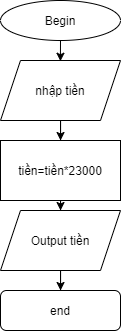

The diagram above was exported from draw.io. Its source (the exported page's mxGraphModel, read from the mxfile embedded in the PNG):
<mxGraphModel dx="593" dy="298" grid="1" gridSize="10" guides="1" tooltips="1" connect="1" arrows="1" fold="1" page="1" pageScale="1" pageWidth="827" pageHeight="1169" math="0" shadow="0">
  <root>
    <mxCell id="WIyWlLk6GJQsqaUBKTNV-0" />
    <mxCell id="WIyWlLk6GJQsqaUBKTNV-1" parent="WIyWlLk6GJQsqaUBKTNV-0" />
    <mxCell id="WIyWlLk6GJQsqaUBKTNV-11" value="end" style="rounded=1;whiteSpace=wrap;html=1;fontSize=12;glass=0;strokeWidth=1;shadow=0;" parent="WIyWlLk6GJQsqaUBKTNV-1" vertex="1">
      <mxGeometry x="350" y="300" width="120" height="40" as="geometry" />
    </mxCell>
    <mxCell id="Yk3OS26ZQ-VGbs_-Ov5h-0" value="Begin" style="ellipse;whiteSpace=wrap;html=1;" vertex="1" parent="WIyWlLk6GJQsqaUBKTNV-1">
      <mxGeometry x="350" y="10" width="120" height="40" as="geometry" />
    </mxCell>
    <mxCell id="Yk3OS26ZQ-VGbs_-Ov5h-52" value="" style="endArrow=classic;html=1;exitX=0.5;exitY=1;exitDx=0;exitDy=0;entryX=0.541;entryY=0.012;entryDx=0;entryDy=0;entryPerimeter=0;" edge="1" parent="WIyWlLk6GJQsqaUBKTNV-1" source="Yk3OS26ZQ-VGbs_-Ov5h-0">
      <mxGeometry width="50" height="50" relative="1" as="geometry">
        <mxPoint x="400" y="100" as="sourcePoint" />
        <mxPoint x="409.9200000000001" y="70.72000000000003" as="targetPoint" />
      </mxGeometry>
    </mxCell>
    <mxCell id="Yk3OS26ZQ-VGbs_-Ov5h-63" value="" style="edgeStyle=orthogonalEdgeStyle;rounded=0;orthogonalLoop=1;jettySize=auto;html=1;" edge="1" parent="WIyWlLk6GJQsqaUBKTNV-1" source="Yk3OS26ZQ-VGbs_-Ov5h-60" target="Yk3OS26ZQ-VGbs_-Ov5h-62">
      <mxGeometry relative="1" as="geometry" />
    </mxCell>
    <mxCell id="Yk3OS26ZQ-VGbs_-Ov5h-60" value="nhập tiền" style="shape=parallelogram;perimeter=parallelogramPerimeter;whiteSpace=wrap;html=1;fixedSize=1;" vertex="1" parent="WIyWlLk6GJQsqaUBKTNV-1">
      <mxGeometry x="350" y="70" width="120" height="60" as="geometry" />
    </mxCell>
    <mxCell id="Yk3OS26ZQ-VGbs_-Ov5h-66" value="" style="edgeStyle=orthogonalEdgeStyle;rounded=0;orthogonalLoop=1;jettySize=auto;html=1;" edge="1" parent="WIyWlLk6GJQsqaUBKTNV-1" source="Yk3OS26ZQ-VGbs_-Ov5h-62" target="Yk3OS26ZQ-VGbs_-Ov5h-64">
      <mxGeometry relative="1" as="geometry" />
    </mxCell>
    <mxCell id="Yk3OS26ZQ-VGbs_-Ov5h-62" value="tiền=tiền*23000" style="rounded=0;whiteSpace=wrap;html=1;" vertex="1" parent="WIyWlLk6GJQsqaUBKTNV-1">
      <mxGeometry x="350" y="150" width="120" height="60" as="geometry" />
    </mxCell>
    <mxCell id="Yk3OS26ZQ-VGbs_-Ov5h-65" value="" style="edgeStyle=orthogonalEdgeStyle;rounded=0;orthogonalLoop=1;jettySize=auto;html=1;" edge="1" parent="WIyWlLk6GJQsqaUBKTNV-1" source="Yk3OS26ZQ-VGbs_-Ov5h-64" target="WIyWlLk6GJQsqaUBKTNV-11">
      <mxGeometry relative="1" as="geometry" />
    </mxCell>
    <mxCell id="Yk3OS26ZQ-VGbs_-Ov5h-64" value="Output tiền" style="shape=parallelogram;perimeter=parallelogramPerimeter;whiteSpace=wrap;html=1;fixedSize=1;" vertex="1" parent="WIyWlLk6GJQsqaUBKTNV-1">
      <mxGeometry x="350" y="220" width="120" height="60" as="geometry" />
    </mxCell>
  </root>
</mxGraphModel>